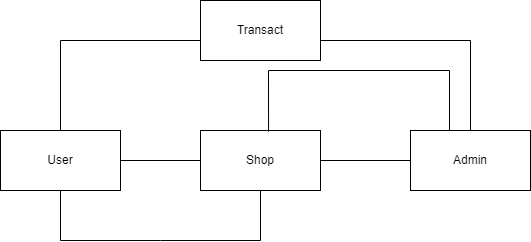

The diagram above was exported from draw.io. Its source (the exported page's mxGraphModel, read from the mxfile embedded in the PNG):
<mxGraphModel dx="942" dy="557" grid="1" gridSize="10" guides="1" tooltips="1" connect="1" arrows="1" fold="1" page="1" pageScale="1" pageWidth="850" pageHeight="1100" math="0" shadow="0">
  <root>
    <mxCell id="0" />
    <mxCell id="1" parent="0" />
    <mxCell id="SBeD-zE-S-cQJ9-bjp79-1" value="User" style="rounded=0;whiteSpace=wrap;html=1;" vertex="1" parent="1">
      <mxGeometry x="50" y="190" width="120" height="60" as="geometry" />
    </mxCell>
    <mxCell id="SBeD-zE-S-cQJ9-bjp79-2" value="Shop" style="rounded=0;whiteSpace=wrap;html=1;" vertex="1" parent="1">
      <mxGeometry x="250" y="190" width="120" height="60" as="geometry" />
    </mxCell>
    <mxCell id="SBeD-zE-S-cQJ9-bjp79-4" value="Admin" style="rounded=0;whiteSpace=wrap;html=1;" vertex="1" parent="1">
      <mxGeometry x="460" y="190" width="120" height="60" as="geometry" />
    </mxCell>
    <mxCell id="SBeD-zE-S-cQJ9-bjp79-13" value="" style="endArrow=none;html=1;rounded=0;exitX=1;exitY=0.5;exitDx=0;exitDy=0;entryX=0;entryY=0.5;entryDx=0;entryDy=0;" edge="1" parent="1" source="SBeD-zE-S-cQJ9-bjp79-1" target="SBeD-zE-S-cQJ9-bjp79-2">
      <mxGeometry width="50" height="50" relative="1" as="geometry">
        <mxPoint x="400" y="140" as="sourcePoint" />
        <mxPoint x="450" y="90" as="targetPoint" />
      </mxGeometry>
    </mxCell>
    <mxCell id="SBeD-zE-S-cQJ9-bjp79-14" value="" style="endArrow=none;html=1;rounded=0;exitX=1;exitY=0.5;exitDx=0;exitDy=0;entryX=0;entryY=0.5;entryDx=0;entryDy=0;" edge="1" parent="1" source="SBeD-zE-S-cQJ9-bjp79-2" target="SBeD-zE-S-cQJ9-bjp79-4">
      <mxGeometry width="50" height="50" relative="1" as="geometry">
        <mxPoint x="400" y="140" as="sourcePoint" />
        <mxPoint x="450" y="90" as="targetPoint" />
      </mxGeometry>
    </mxCell>
    <mxCell id="SBeD-zE-S-cQJ9-bjp79-16" value="" style="endArrow=none;html=1;rounded=0;entryX=0.5;entryY=0;entryDx=0;entryDy=0;" edge="1" parent="1" target="SBeD-zE-S-cQJ9-bjp79-4">
      <mxGeometry width="50" height="50" relative="1" as="geometry">
        <mxPoint x="110" y="190" as="sourcePoint" />
        <mxPoint x="450" y="90" as="targetPoint" />
        <Array as="points">
          <mxPoint x="110" y="100" />
          <mxPoint x="310" y="100" />
          <mxPoint x="520" y="100" />
        </Array>
      </mxGeometry>
    </mxCell>
    <mxCell id="SBeD-zE-S-cQJ9-bjp79-17" value="" style="endArrow=none;html=1;rounded=0;exitX=0.567;exitY=0.017;exitDx=0;exitDy=0;exitPerimeter=0;" edge="1" parent="1" source="SBeD-zE-S-cQJ9-bjp79-2">
      <mxGeometry width="50" height="50" relative="1" as="geometry">
        <mxPoint x="140" y="186" as="sourcePoint" />
        <mxPoint x="499" y="190" as="targetPoint" />
        <Array as="points">
          <mxPoint x="318" y="130" />
          <mxPoint x="499" y="130" />
        </Array>
      </mxGeometry>
    </mxCell>
    <mxCell id="SBeD-zE-S-cQJ9-bjp79-18" value="" style="endArrow=none;html=1;rounded=0;exitX=0.5;exitY=1;exitDx=0;exitDy=0;entryX=0.5;entryY=1;entryDx=0;entryDy=0;" edge="1" parent="1" source="SBeD-zE-S-cQJ9-bjp79-2" target="SBeD-zE-S-cQJ9-bjp79-1">
      <mxGeometry width="50" height="50" relative="1" as="geometry">
        <mxPoint x="400" y="240" as="sourcePoint" />
        <mxPoint x="450" y="190" as="targetPoint" />
        <Array as="points">
          <mxPoint x="310" y="300" />
          <mxPoint x="210" y="300" />
          <mxPoint x="110" y="300" />
        </Array>
      </mxGeometry>
    </mxCell>
    <mxCell id="SBeD-zE-S-cQJ9-bjp79-19" value="Transact" style="rounded=0;whiteSpace=wrap;html=1;" vertex="1" parent="1">
      <mxGeometry x="250" y="60" width="120" height="60" as="geometry" />
    </mxCell>
  </root>
</mxGraphModel>